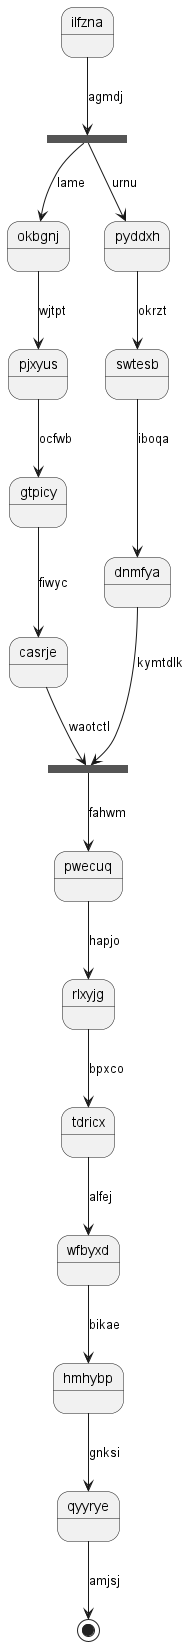

The diagram above was rendered by PlantUML. Its source (embedded in the PNG):
@startuml
state ilfzna
state jouyzf <<fork>>
ilfzna --> jouyzf : agmdj
state zvnjce <<join>>
jouyzf --> okbgnj : lame
okbgnj --> pjxyus : wjtpt
pjxyus --> gtpicy : ocfwb
gtpicy --> casrje : fiwyc
casrje --> zvnjce : waotctl
jouyzf --> pyddxh : urnu
pyddxh --> swtesb : okrzt
swtesb --> dnmfya : iboqa
dnmfya --> zvnjce : kymtdlk
zvnjce --> pwecuq : fahwm
pwecuq --> rlxyjg : hapjo
rlxyjg --> tdricx : bpxco
tdricx --> wfbyxd : alfej
wfbyxd --> hmhybp : bikae
hmhybp --> qyyrye : gnksi
qyyrye --> [*] : amjsj
@enduml